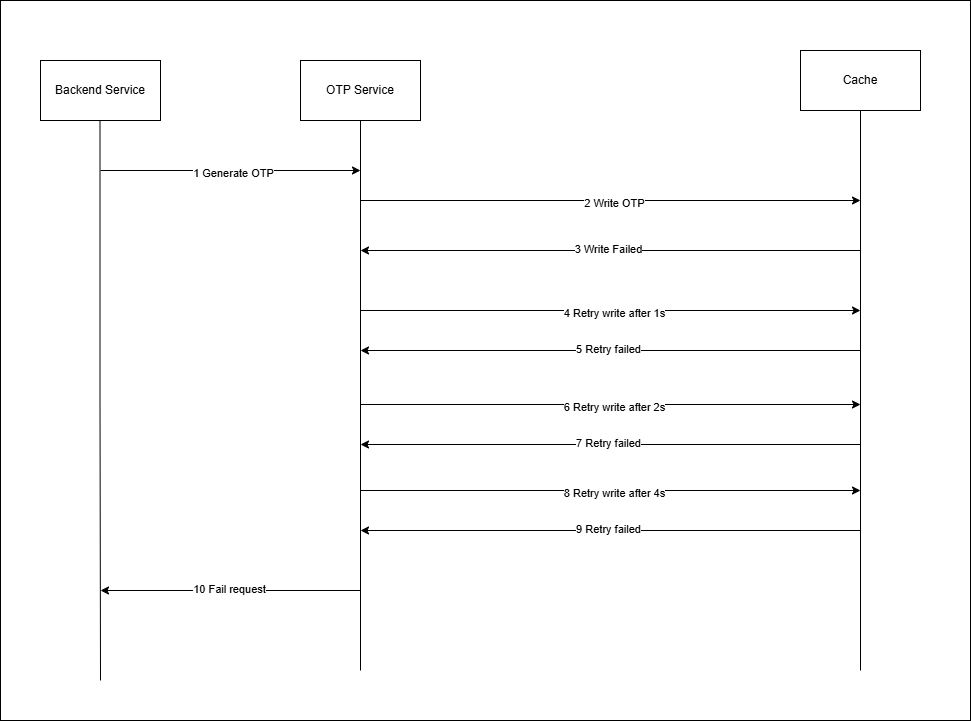

The diagram above was exported from draw.io. Its source (the exported page's mxGraphModel, read from the mxfile embedded in the PNG):
<mxGraphModel dx="1869" dy="527" grid="1" gridSize="10" guides="1" tooltips="1" connect="1" arrows="1" fold="1" page="1" pageScale="1" pageWidth="827" pageHeight="1169" math="0" shadow="0">
  <root>
    <mxCell id="0" />
    <mxCell id="1" parent="0" />
    <mxCell id="2U0wXwJroOTS3L93llX2-1" parent="1" style="rounded=0;whiteSpace=wrap;html=1;" value="" vertex="1">
      <mxGeometry height="720" width="970" x="-270" y="140" as="geometry" />
    </mxCell>
    <mxCell id="PzkyuJ5VBdykzF8tIzaQ-8" edge="1" parent="1" source="PzkyuJ5VBdykzF8tIzaQ-6" style="edgeStyle=orthogonalEdgeStyle;rounded=0;orthogonalLoop=1;jettySize=auto;html=1;exitX=0.5;exitY=1;exitDx=0;exitDy=0;endArrow=none;endFill=0;">
      <mxGeometry relative="1" as="geometry">
        <mxPoint x="90" y="810" as="targetPoint" />
      </mxGeometry>
    </mxCell>
    <mxCell id="PzkyuJ5VBdykzF8tIzaQ-6" parent="1" style="rounded=0;whiteSpace=wrap;html=1;" value="OTP Service" vertex="1">
      <mxGeometry height="60" width="120" x="30" y="200" as="geometry" />
    </mxCell>
    <mxCell id="PzkyuJ5VBdykzF8tIzaQ-9" edge="1" parent="1" source="PzkyuJ5VBdykzF8tIzaQ-7" style="edgeStyle=orthogonalEdgeStyle;rounded=0;orthogonalLoop=1;jettySize=auto;html=1;exitX=0.5;exitY=1;exitDx=0;exitDy=0;endArrow=none;endFill=0;">
      <mxGeometry relative="1" as="geometry">
        <mxPoint x="590" y="810" as="targetPoint" />
      </mxGeometry>
    </mxCell>
    <mxCell id="PzkyuJ5VBdykzF8tIzaQ-7" parent="1" style="rounded=0;whiteSpace=wrap;html=1;" value="Cache" vertex="1">
      <mxGeometry height="60" width="120" x="530" y="190" as="geometry" />
    </mxCell>
    <mxCell id="PzkyuJ5VBdykzF8tIzaQ-10" edge="1" parent="1" style="endArrow=classic;html=1;rounded=0;" value="">
      <mxGeometry height="50" relative="1" width="50" as="geometry">
        <mxPoint x="90" y="340" as="sourcePoint" />
        <mxPoint x="590" y="340" as="targetPoint" />
      </mxGeometry>
    </mxCell>
    <mxCell id="PzkyuJ5VBdykzF8tIzaQ-11" connectable="0" parent="PzkyuJ5VBdykzF8tIzaQ-10" style="edgeLabel;html=1;align=center;verticalAlign=middle;resizable=0;points=[];" value="2 Write OTP" vertex="1">
      <mxGeometry relative="1" x="0.012" y="-2" as="geometry">
        <mxPoint as="offset" />
      </mxGeometry>
    </mxCell>
    <mxCell id="PzkyuJ5VBdykzF8tIzaQ-12" edge="1" parent="1" style="endArrow=classic;html=1;rounded=0;" value="">
      <mxGeometry height="50" relative="1" width="50" as="geometry">
        <mxPoint x="590" y="390" as="sourcePoint" />
        <mxPoint x="90" y="390" as="targetPoint" />
      </mxGeometry>
    </mxCell>
    <mxCell id="PzkyuJ5VBdykzF8tIzaQ-13" connectable="0" parent="PzkyuJ5VBdykzF8tIzaQ-12" style="edgeLabel;html=1;align=center;verticalAlign=middle;resizable=0;points=[];" value="3 Write Failed" vertex="1">
      <mxGeometry relative="1" x="0.012" y="-2" as="geometry">
        <mxPoint as="offset" />
      </mxGeometry>
    </mxCell>
    <mxCell id="PzkyuJ5VBdykzF8tIzaQ-14" edge="1" parent="1" style="endArrow=classic;html=1;rounded=0;" value="">
      <mxGeometry height="50" relative="1" width="50" as="geometry">
        <mxPoint x="90" y="450" as="sourcePoint" />
        <mxPoint x="590" y="450" as="targetPoint" />
      </mxGeometry>
    </mxCell>
    <mxCell id="PzkyuJ5VBdykzF8tIzaQ-15" connectable="0" parent="PzkyuJ5VBdykzF8tIzaQ-14" style="edgeLabel;html=1;align=center;verticalAlign=middle;resizable=0;points=[];" value="4 Retry write after 1s" vertex="1">
      <mxGeometry relative="1" x="0.012" y="-2" as="geometry">
        <mxPoint as="offset" />
      </mxGeometry>
    </mxCell>
    <mxCell id="PzkyuJ5VBdykzF8tIzaQ-16" edge="1" parent="1" style="endArrow=classic;html=1;rounded=0;" value="">
      <mxGeometry height="50" relative="1" width="50" as="geometry">
        <mxPoint x="590" y="490" as="sourcePoint" />
        <mxPoint x="90" y="490" as="targetPoint" />
      </mxGeometry>
    </mxCell>
    <mxCell id="PzkyuJ5VBdykzF8tIzaQ-17" connectable="0" parent="PzkyuJ5VBdykzF8tIzaQ-16" style="edgeLabel;html=1;align=center;verticalAlign=middle;resizable=0;points=[];" value="5 Retry failed" vertex="1">
      <mxGeometry relative="1" x="0.012" y="-2" as="geometry">
        <mxPoint as="offset" />
      </mxGeometry>
    </mxCell>
    <mxCell id="PzkyuJ5VBdykzF8tIzaQ-18" edge="1" parent="1" style="endArrow=classic;html=1;rounded=0;" value="">
      <mxGeometry height="50" relative="1" width="50" as="geometry">
        <mxPoint x="90" y="544" as="sourcePoint" />
        <mxPoint x="590" y="544" as="targetPoint" />
      </mxGeometry>
    </mxCell>
    <mxCell id="PzkyuJ5VBdykzF8tIzaQ-19" connectable="0" parent="PzkyuJ5VBdykzF8tIzaQ-18" style="edgeLabel;html=1;align=center;verticalAlign=middle;resizable=0;points=[];" value="6 Retry write after 2s" vertex="1">
      <mxGeometry relative="1" x="0.012" y="-2" as="geometry">
        <mxPoint as="offset" />
      </mxGeometry>
    </mxCell>
    <mxCell id="PzkyuJ5VBdykzF8tIzaQ-20" edge="1" parent="1" style="endArrow=classic;html=1;rounded=0;" value="">
      <mxGeometry height="50" relative="1" width="50" as="geometry">
        <mxPoint x="590" y="584" as="sourcePoint" />
        <mxPoint x="90" y="584" as="targetPoint" />
      </mxGeometry>
    </mxCell>
    <mxCell id="PzkyuJ5VBdykzF8tIzaQ-21" connectable="0" parent="PzkyuJ5VBdykzF8tIzaQ-20" style="edgeLabel;html=1;align=center;verticalAlign=middle;resizable=0;points=[];" value="7 Retry failed" vertex="1">
      <mxGeometry relative="1" x="0.012" y="-2" as="geometry">
        <mxPoint as="offset" />
      </mxGeometry>
    </mxCell>
    <mxCell id="PzkyuJ5VBdykzF8tIzaQ-22" edge="1" parent="1" style="endArrow=classic;html=1;rounded=0;" value="">
      <mxGeometry height="50" relative="1" width="50" as="geometry">
        <mxPoint x="90" y="630" as="sourcePoint" />
        <mxPoint x="590" y="630" as="targetPoint" />
      </mxGeometry>
    </mxCell>
    <mxCell id="PzkyuJ5VBdykzF8tIzaQ-23" connectable="0" parent="PzkyuJ5VBdykzF8tIzaQ-22" style="edgeLabel;html=1;align=center;verticalAlign=middle;resizable=0;points=[];" value="8 Retry write after 4s" vertex="1">
      <mxGeometry relative="1" x="0.012" y="-2" as="geometry">
        <mxPoint as="offset" />
      </mxGeometry>
    </mxCell>
    <mxCell id="PzkyuJ5VBdykzF8tIzaQ-24" edge="1" parent="1" style="endArrow=classic;html=1;rounded=0;" value="">
      <mxGeometry height="50" relative="1" width="50" as="geometry">
        <mxPoint x="590" y="670" as="sourcePoint" />
        <mxPoint x="90" y="670" as="targetPoint" />
      </mxGeometry>
    </mxCell>
    <mxCell id="PzkyuJ5VBdykzF8tIzaQ-25" connectable="0" parent="PzkyuJ5VBdykzF8tIzaQ-24" style="edgeLabel;html=1;align=center;verticalAlign=middle;resizable=0;points=[];" value="9 Retry failed" vertex="1">
      <mxGeometry relative="1" x="0.012" y="-2" as="geometry">
        <mxPoint as="offset" />
      </mxGeometry>
    </mxCell>
    <mxCell id="PzkyuJ5VBdykzF8tIzaQ-26" parent="1" style="rounded=0;whiteSpace=wrap;html=1;" value="Backend Service" vertex="1">
      <mxGeometry height="60" width="120" x="-230" y="200" as="geometry" />
    </mxCell>
    <mxCell id="PzkyuJ5VBdykzF8tIzaQ-27" edge="1" parent="1" style="edgeStyle=orthogonalEdgeStyle;rounded=0;orthogonalLoop=1;jettySize=auto;html=1;exitX=0.5;exitY=1;exitDx=0;exitDy=0;endArrow=none;endFill=0;">
      <mxGeometry relative="1" as="geometry">
        <mxPoint x="-170.5" y="260" as="sourcePoint" />
        <mxPoint x="-170" y="820" as="targetPoint" />
      </mxGeometry>
    </mxCell>
    <mxCell id="PzkyuJ5VBdykzF8tIzaQ-28" edge="1" parent="1" style="endArrow=classic;html=1;rounded=0;" value="">
      <mxGeometry height="50" relative="1" width="50" as="geometry">
        <mxPoint x="-170" y="310" as="sourcePoint" />
        <mxPoint x="90" y="310" as="targetPoint" />
      </mxGeometry>
    </mxCell>
    <mxCell id="PzkyuJ5VBdykzF8tIzaQ-29" connectable="0" parent="PzkyuJ5VBdykzF8tIzaQ-28" style="edgeLabel;html=1;align=center;verticalAlign=middle;resizable=0;points=[];" value="1 Generate OTP" vertex="1">
      <mxGeometry relative="1" x="0.012" y="-2" as="geometry">
        <mxPoint as="offset" />
      </mxGeometry>
    </mxCell>
    <mxCell id="PzkyuJ5VBdykzF8tIzaQ-30" edge="1" parent="1" style="endArrow=classic;html=1;rounded=0;" value="">
      <mxGeometry height="50" relative="1" width="50" as="geometry">
        <mxPoint x="90" y="730" as="sourcePoint" />
        <mxPoint x="-170" y="730" as="targetPoint" />
      </mxGeometry>
    </mxCell>
    <mxCell id="PzkyuJ5VBdykzF8tIzaQ-31" connectable="0" parent="PzkyuJ5VBdykzF8tIzaQ-30" style="edgeLabel;html=1;align=center;verticalAlign=middle;resizable=0;points=[];" value="10 Fail request" vertex="1">
      <mxGeometry relative="1" x="0.012" y="-2" as="geometry">
        <mxPoint as="offset" />
      </mxGeometry>
    </mxCell>
  </root>
</mxGraphModel>